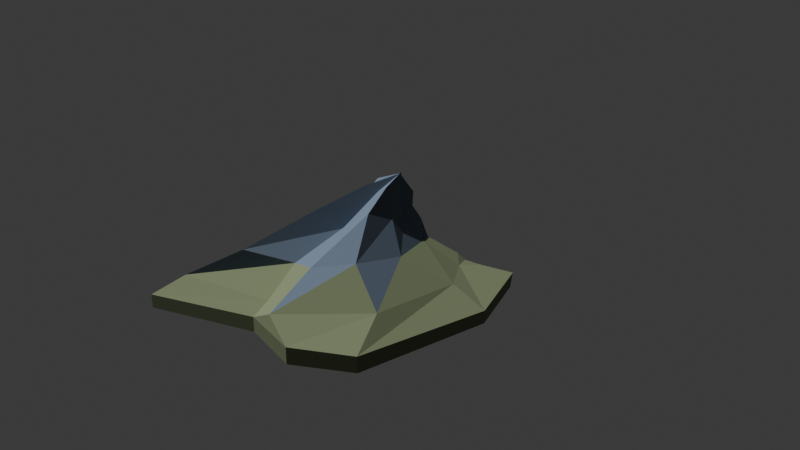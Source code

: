 # Source: massif_blue_buttress.blend  (saved by Blender 4.5.87; exported with 4.5.12 LTS)
import bpy
from mathutils import Matrix  # noqa: F401  (used for matrix-valued properties, if any)

bpy.ops.wm.read_factory_settings(use_empty=True)
scene = bpy.context.scene
scene.name = 'Scene'

# ---- collections
col_collection = bpy.data.collections.new('Collection'); scene.collection.children.link(col_collection)

# ---- materials (node trees are filled in below, after node groups)
mat_alpine_rock_and_snow_008 = bpy.data.materials.new('Alpine rock and snow.008')

# ---- material node trees
mat_alpine_rock_and_snow_008.use_nodes = True; mat_alpine_rock_and_snow_008.node_tree.nodes.clear()
_N = mat_alpine_rock_and_snow_008.node_tree.nodes; _L = mat_alpine_rock_and_snow_008.node_tree.links
n0 = _N.new('ShaderNodeBsdfPrincipled'); n0.name = 'Principled BSDF'; n0.location = (-200, 100)
n0.inputs[2].default_value = 1.0
n1 = _N.new('ShaderNodeOutputMaterial'); n1.name = 'Material Output'; n1.location = (200, 100)
n2 = _N.new('ShaderNodeVertexColor'); n2.name = 'Color Attribute'; n2.location = (0, 0)
n2.layer_name = 'Palette'
_L.new(n0.outputs[0], n1.inputs[0])
_L.new(n2.outputs[0], n0.inputs[0])
n1.is_active_output = True

# ---- world
world_world = bpy.data.worlds.new('World'); scene.world = world_world
world_world.use_nodes = True; world_world.node_tree.nodes.clear()
_N = world_world.node_tree.nodes; _L = world_world.node_tree.links
n0 = _N.new('ShaderNodeOutputWorld'); n0.name = 'World Output'; n0.location = (200, 100)
n1 = _N.new('ShaderNodeBackground'); n1.name = 'Background'; n1.location = (-200, 100)
n1.inputs[0].default_value = (0.05088, 0.05088, 0.05088, 1.0)
_L.new(n1.outputs[0], n0.inputs[0])
n0.is_active_output = True
world_world.color = (0.05088, 0.05088, 0.05088)
world_world.sun_shadow_jitter_overblur = 0.0

# ---- cameras
cam_camera_009 = bpy.data.cameras.new('Camera.009')

# ---- lights
light_sun_008 = bpy.data.lights.new('Sun.008', 'SUN')
light_sun_008.energy = 2.0

# ---- meshes
me_massif_blue_buttressgeometry = bpy.data.meshes.new('massif_blue_buttressGeometry')
me_massif_blue_buttressgeometry.from_pydata([(0.0, 0.0, 84.83), (5.758, -22.8, 79.86), (0.1138, -27.38, 75.7), (-5.321, -25.88, 69.53), (-13.11, -30.73, 78.12), (-12.69, -16.56, 71.96), (-19.24, -7.545, 76.9), (-11.66, -1.169, 68.31), (-10.46, 13.25, 79.94), (-3.388, 4.958, 72.89), (2.325, 5.321, 75.73), (3.81, -4.102, 70.45), (6.971, -12.32, 74.15), (14.74, -53.23, 67.3), (2.845, -61.79, 58.87), (-12.11, -58.78, 46.28), (-29.38, -71.65, 63.68), (-29.28, -35.91, 51.11), (-45.02, -14.54, 61.2), (-26.84, 0.4326, 43.8), (-22.84, 36.44, 67.5), (-7.424, 15.83, 53.13), (8.105, 15.41, 58.83), (10.41, -4.826, 48.04), (18.31, -27.86, 55.58), (39.22, -91.26, 42.16), (10.27, -116.0, 36.76), (-19.17, -108.4, 27.9), (-53.23, -137.5, 38.96), (-56.1, -56.09, 30.16), (-88.31, -26.94, 37.28), (-47.21, 21.2, 26.21), (-48.43, 84.89, 42.58), (-5.419, 46.56, 32.63), (19.81, 50.46, 35.81), (28.56, 1.418, 28.1), (44.35, -43.07, 33.39), (79.38, -105.7, 17.08), (16.53, -166.6, 15.49), (-7.779, -148.5, 11.39), (-89.57, -173.9, 14.47), (-74.33, -80.31, 10.46), (-129.3, 7.342, 13.79), (-67.74, 53.7, 10.7), (-64.41, 164.6, 17.74), (5.202, 100.5, 13.41), (36.27, 114.8, 13.45), (60.3, 14.14, 9.681), (83.25, -18.33, 12.1), (99.43, -146.8, 3.37), (50.01, -177.8, 3.938), (-7.588, -164.9, 2.375), (-102.4, -201.8, 0.9264), (-82.23, -84.91, -0.5299), (-152.3, 70.21, 0.787), (-85.4, 72.1, 2.233), (-40.06, 261.9, 4.229), (-2.782, 161.0, 2.934), (78.88, 152.1, 1.105), (84.18, 70.7, -0.595), (119.3, -18.25, 0.2912), (99.43, -146.8, -12.0), (50.01, -177.8, -12.0), (-7.588, -164.9, -12.0), (-102.4, -201.8, -12.0), (-82.23, -84.91, -12.0), (-152.3, 70.21, -12.0), (-85.4, 72.1, -12.0), (-40.06, 261.9, -12.0), (-2.782, 161.0, -12.0), (78.88, 152.1, -12.0), (84.18, 70.7, -12.0), (119.3, -18.25, -12.0)], [], [(0, 2, 1), (0, 3, 2), (0, 4, 3), (0, 5, 4), (0, 6, 5), (0, 7, 6), (0, 8, 7), (0, 9, 8), (0, 10, 9), (0, 11, 10), (0, 12, 11), (0, 1, 12), (1, 14, 13), (1, 2, 14), (2, 15, 14), (2, 3, 15), (3, 16, 15), (3, 4, 16), (4, 17, 16), (4, 5, 17), (5, 18, 17), (5, 6, 18), (6, 19, 18), (6, 7, 19), (7, 20, 19), (7, 8, 20), (8, 21, 20), (8, 9, 21), (9, 22, 21), (9, 10, 22), (10, 23, 22), (10, 11, 23), (11, 24, 23), (11, 12, 24), (12, 13, 24), (12, 1, 13), (13, 26, 25), (13, 14, 26), (14, 27, 26), (14, 15, 27), (15, 28, 27), (15, 16, 28), (16, 29, 28), (16, 17, 29), (17, 30, 29), (17, 18, 30), (18, 31, 30), (18, 19, 31), (19, 32, 31), (19, 20, 32), (20, 33, 32), (20, 21, 33), (21, 34, 33), (21, 22, 34), (22, 35, 34), (22, 23, 35), (23, 36, 35), (23, 24, 36), (24, 25, 36), (24, 13, 25), (25, 38, 37), (25, 26, 38), (26, 39, 38), (26, 27, 39), (27, 40, 39), (27, 28, 40), (28, 41, 40), (28, 29, 41), (29, 42, 41), (29, 30, 42), (30, 43, 42), (30, 31, 43), (31, 44, 43), (31, 32, 44), (32, 45, 44), (32, 33, 45), (33, 46, 45), (33, 34, 46), (34, 47, 46), (34, 35, 47), (35, 48, 47), (35, 36, 48), (36, 37, 48), (36, 25, 37), (37, 50, 49), (37, 38, 50), (38, 51, 50), (38, 39, 51), (39, 52, 51), (39, 40, 52), (40, 53, 52), (40, 41, 53), (41, 54, 53), (41, 42, 54), (42, 55, 54), (42, 43, 55), (43, 56, 55), (43, 44, 56), (44, 57, 56), (44, 45, 57), (45, 58, 57), (45, 46, 58), (46, 59, 58), (46, 47, 59), (47, 60, 59), (47, 48, 60), (48, 49, 60), (48, 37, 49), (49, 62, 61), (49, 50, 62), (50, 63, 62), (50, 51, 63), (51, 64, 63), (51, 52, 64), (52, 65, 64), (52, 53, 65), (53, 66, 65), (53, 54, 66), (54, 67, 66), (54, 55, 67), (55, 68, 67), (55, 56, 68), (56, 69, 68), (56, 57, 69), (57, 70, 69), (57, 58, 70), (58, 71, 70), (58, 59, 71), (59, 72, 71), (59, 60, 72), (60, 61, 72), (60, 49, 61), (67, 69, 71), (71, 72, 65), (72, 61, 63), (61, 62, 63), (63, 64, 65), (65, 66, 67), (67, 68, 69), (69, 70, 71), (72, 63, 65), (65, 67, 71)])
_ca = me_massif_blue_buttressgeometry.color_attributes.new('Palette', 'FLOAT_COLOR', 'CORNER')
_ca.data.foreach_set('color', [0.2589, 0.3462, 0.4723, 1.0, 0.2589, 0.3462, 0.4723, 1.0, 0.2589, 0.3462, 0.4723, 1.0, 0.248, 0.3315, 0.4521, 1.0, 0.248, 0.3315, 0.4521, 1.0, 0.248, 0.3315, 0.4521, 1.0, 0.1272, 0.1685, 0.2278, 1.0, 0.1272, 0.1685, 0.2278, 1.0, 0.1272, 0.1685, 0.2278, 1.0, 0.2142, 0.2859, 0.3892, 1.0, 0.2142, 0.2859, 0.3892, 1.0, 0.2142, 0.2859, 0.3892, 1.0, 0.2428, 0.3245, 0.4423, 1.0, 0.2428, 0.3245, 0.4423, 1.0, 0.2428, 0.3245, 0.4423, 1.0, 0.1302, 0.1726, 0.2334, 1.0, 0.1302, 0.1726, 0.2334, 1.0, 0.1302, 0.1726, 0.2334, 1.0, 0.2461, 0.329, 0.4485, 1.0, 0.2461, 0.329, 0.4485, 1.0, 0.2461, 0.329, 0.4485, 1.0, 0.1114, 0.1473, 0.1988, 1.0, 0.1114, 0.1473, 0.1988, 1.0, 0.1114, 0.1473, 0.1988, 1.0, 0.139, 0.1844, 0.2496, 1.0, 0.139, 0.1844, 0.2496, 1.0, 0.139, 0.1844, 0.2496, 1.0, 0.1114, 0.1473, 0.1988, 1.0, 0.1114, 0.1473, 0.1988, 1.0, 0.1114, 0.1473, 0.1988, 1.0, 0.1114, 0.1473, 0.1988, 1.0, 0.1114, 0.1473, 0.1988, 1.0, 0.1114, 0.1473, 0.1988, 1.0, 0.1114, 0.1473, 0.1988, 1.0, 0.1114, 0.1473, 0.1988, 1.0, 0.1114, 0.1473, 0.1988, 1.0, 0.2545, 0.3403, 0.4641, 1.0, 0.2545, 0.3403, 0.4641, 1.0, 0.2545, 0.3403, 0.4641, 1.0, 0.2538, 0.3393, 0.4628, 1.0, 0.2538, 0.3393, 0.4628, 1.0, 0.2538, 0.3393, 0.4628, 1.0, 0.2546, 0.3405, 0.4644, 1.0, 0.2546, 0.3405, 0.4644, 1.0, 0.2546, 0.3405, 0.4644, 1.0, 0.2482, 0.3318, 0.4524, 1.0, 0.2482, 0.3318, 0.4524, 1.0, 0.2482, 0.3318, 0.4524, 1.0, 0.1252, 0.1658, 0.2241, 1.0, 0.1252, 0.1658, 0.2241, 1.0, 0.1252, 0.1658, 0.2241, 1.0, 0.1264, 0.1675, 0.2264, 1.0, 0.1264, 0.1675, 0.2264, 1.0, 0.1264, 0.1675, 0.2264, 1.0, 0.2172, 0.2899, 0.3947, 1.0, 0.2172, 0.2899, 0.3947, 1.0, 0.2172, 0.2899, 0.3947, 1.0, 0.2121, 0.2829, 0.3851, 1.0, 0.2121, 0.2829, 0.3851, 1.0, 0.2121, 0.2829, 0.3851, 1.0, 0.2491, 0.3331, 0.4542, 1.0, 0.2491, 0.3331, 0.4542, 1.0, 0.2491, 0.3331, 0.4542, 1.0, 0.2467, 0.3297, 0.4496, 1.0, 0.2467, 0.3297, 0.4496, 1.0, 0.2467, 0.3297, 0.4496, 1.0, 0.1343, 0.1781, 0.2409, 1.0, 0.1343, 0.1781, 0.2409, 1.0, 0.1343, 0.1781, 0.2409, 1.0, 0.132, 0.175, 0.2368, 1.0, 0.132, 0.175, 0.2368, 1.0, 0.132, 0.175, 0.2368, 1.0, 0.2387, 0.319, 0.4348, 1.0, 0.2387, 0.319, 0.4348, 1.0, 0.2387, 0.319, 0.4348, 1.0, 0.2296, 0.3067, 0.4178, 1.0, 0.2296, 0.3067, 0.4178, 1.0, 0.2296, 0.3067, 0.4178, 1.0, 0.1114, 0.1473, 0.1988, 1.0, 0.1114, 0.1473, 0.1988, 1.0, 0.1114, 0.1473, 0.1988, 1.0, 0.1114, 0.1473, 0.1988, 1.0, 0.1114, 0.1473, 0.1988, 1.0, 0.1114, 0.1473, 0.1988, 1.0, 0.1396, 0.1853, 0.2508, 1.0, 0.1396, 0.1853, 0.2508, 1.0, 0.1396, 0.1853, 0.2508, 1.0, 0.1376, 0.1826, 0.2471, 1.0, 0.1376, 0.1826, 0.2471, 1.0, 0.1376, 0.1826, 0.2471, 1.0, 0.1114, 0.1473, 0.1988, 1.0, 0.1114, 0.1473, 0.1988, 1.0, 0.1114, 0.1473, 0.1988, 1.0, 0.1114, 0.1473, 0.1988, 1.0, 0.1114, 0.1473, 0.1988, 1.0, 0.1114, 0.1473, 0.1988, 1.0, 0.1114, 0.1473, 0.1988, 1.0, 0.1114, 0.1473, 0.1988, 1.0, 0.1114, 0.1473, 0.1988, 1.0, 0.1114, 0.1473, 0.1988, 1.0, 0.1114, 0.1473, 0.1988, 1.0, 0.1114, 0.1473, 0.1988, 1.0, 0.1114, 0.1473, 0.1988, 1.0, 0.1114, 0.1473, 0.1988, 1.0, 0.1114, 0.1473, 0.1988, 1.0, 0.1114, 0.1473, 0.1988, 1.0, 0.1114, 0.1473, 0.1988, 1.0, 0.1114, 0.1473, 0.1988, 1.0, 0.2154, 0.2874, 0.3913, 1.0, 0.2154, 0.2874, 0.3913, 1.0, 0.2154, 0.2874, 0.3913, 1.0, 0.2565, 0.343, 0.4678, 1.0, 0.2565, 0.343, 0.4678, 1.0, 0.2565, 0.343, 0.4678, 1.0, 0.2574, 0.3442, 0.4695, 1.0, 0.2574, 0.3442, 0.4695, 1.0, 0.2574, 0.3442, 0.4695, 1.0, 0.2548, 0.3407, 0.4647, 1.0, 0.2548, 0.3407, 0.4647, 1.0, 0.2548, 0.3407, 0.4647, 1.0, 0.1711, 0.2276, 0.309, 1.0, 0.1711, 0.2276, 0.309, 1.0, 0.1711, 0.2276, 0.309, 1.0, 0.1258, 0.1667, 0.2253, 1.0, 0.1258, 0.1667, 0.2253, 1.0, 0.1258, 0.1667, 0.2253, 1.0, 0.2382, 0.3183, 0.4339, 1.0, 0.2382, 0.3183, 0.4339, 1.0, 0.2382, 0.3183, 0.4339, 1.0, 0.2274, 0.3036, 0.4136, 1.0, 0.2274, 0.3036, 0.4136, 1.0, 0.2274, 0.3036, 0.4136, 1.0, 0.2519, 0.3368, 0.4593, 1.0, 0.2519, 0.3368, 0.4593, 1.0, 0.2519, 0.3368, 0.4593, 1.0, 0.2489, 0.3328, 0.4538, 1.0, 0.2489, 0.3328, 0.4538, 1.0, 0.2489, 0.3328, 0.4538, 1.0, 0.19, 0.2531, 0.3441, 1.0, 0.19, 0.2531, 0.3441, 1.0, 0.19, 0.2531, 0.3441, 1.0, 0.1515, 0.2012, 0.2727, 1.0, 0.1515, 0.2012, 0.2727, 1.0, 0.1515, 0.2012, 0.2727, 1.0, 0.2493, 0.3332, 0.4544, 1.0, 0.2493, 0.3332, 0.4544, 1.0, 0.2493, 0.3332, 0.4544, 1.0, 0.2349, 0.3138, 0.4276, 1.0, 0.2349, 0.3138, 0.4276, 1.0, 0.2349, 0.3138, 0.4276, 1.0, 0.1114, 0.1473, 0.1988, 1.0, 0.1114, 0.1473, 0.1988, 1.0, 0.1114, 0.1473, 0.1988, 1.0, 0.1114, 0.1473, 0.1988, 1.0, 0.1114, 0.1473, 0.1988, 1.0, 0.1114, 0.1473, 0.1988, 1.0, 0.1904, 0.2536, 0.3448, 1.0, 0.1904, 0.2536, 0.3448, 1.0, 0.1904, 0.2536, 0.3448, 1.0, 0.1883, 0.2508, 0.3409, 1.0, 0.1883, 0.2508, 0.3409, 1.0, 0.1883, 0.2508, 0.3409, 1.0, 0.1126, 0.1489, 0.2009, 1.0, 0.1126, 0.1489, 0.2009, 1.0, 0.1126, 0.1489, 0.2009, 1.0, 0.1369, 0.1816, 0.2458, 1.0, 0.1369, 0.1816, 0.2458, 1.0, 0.1369, 0.1816, 0.2458, 1.0, 0.1304, 0.1729, 0.2338, 1.0, 0.1304, 0.1729, 0.2338, 1.0, 0.1304, 0.1729, 0.2338, 1.0, 0.1114, 0.1473, 0.1988, 1.0, 0.1114, 0.1473, 0.1988, 1.0, 0.1114, 0.1473, 0.1988, 1.0, 0.1442, 0.1914, 0.2592, 1.0, 0.1442, 0.1914, 0.2592, 1.0, 0.1442, 0.1914, 0.2592, 1.0, 0.115, 0.1521, 0.2054, 1.0, 0.115, 0.1521, 0.2054, 1.0, 0.115, 0.1521, 0.2054, 1.0, 0.269, 0.3202, 0.1788, 1.0, 0.269, 0.3202, 0.1788, 1.0, 0.269, 0.3202, 0.1788, 1.0, 0.2237, 0.2987, 0.4068, 1.0, 0.2237, 0.2987, 0.4068, 1.0, 0.2237, 0.2987, 0.4068, 1.0, 0.3434, 0.4095, 0.2273, 1.0, 0.3434, 0.4095, 0.2273, 1.0, 0.3434, 0.4095, 0.2273, 1.0, 0.3409, 0.4065, 0.2257, 1.0, 0.3409, 0.4065, 0.2257, 1.0, 0.3409, 0.4065, 0.2257, 1.0, 0.3025, 0.3604, 0.2006, 1.0, 0.3025, 0.3604, 0.2006, 1.0, 0.3025, 0.3604, 0.2006, 1.0, 0.1114, 0.1473, 0.1988, 1.0, 0.1114, 0.1473, 0.1988, 1.0, 0.1114, 0.1473, 0.1988, 1.0, 0.3207, 0.3823, 0.2125, 1.0, 0.3207, 0.3823, 0.2125, 1.0, 0.3207, 0.3823, 0.2125, 1.0, 0.2392, 0.3197, 0.4357, 1.0, 0.2392, 0.3197, 0.4357, 1.0, 0.2392, 0.3197, 0.4357, 1.0, 0.3446, 0.4108, 0.228, 1.0, 0.3446, 0.4108, 0.228, 1.0, 0.3446, 0.4108, 0.228, 1.0, 0.1911, 0.2546, 0.3461, 1.0, 0.1911, 0.2546, 0.3461, 1.0, 0.1911, 0.2546, 0.3461, 1.0, 0.292, 0.3478, 0.1938, 1.0, 0.292, 0.3478, 0.1938, 1.0, 0.292, 0.3478, 0.1938, 1.0, 0.2892, 0.3444, 0.192, 1.0, 0.2892, 0.3444, 0.192, 1.0, 0.2892, 0.3444, 0.192, 1.0, 0.334, 0.3982, 0.2212, 1.0, 0.334, 0.3982, 0.2212, 1.0, 0.334, 0.3982, 0.2212, 1.0, 0.2132, 0.2845, 0.3873, 1.0, 0.2132, 0.2845, 0.3873, 1.0, 0.2132, 0.2845, 0.3873, 1.0, 0.233, 0.2771, 0.1553, 1.0, 0.233, 0.2771, 0.1553, 1.0, 0.233, 0.2771, 0.1553, 1.0, 0.1702, 0.2265, 0.3074, 1.0, 0.1702, 0.2265, 0.3074, 1.0, 0.1702, 0.2265, 0.3074, 1.0, 0.2882, 0.3432, 0.1913, 1.0, 0.2882, 0.3432, 0.1913, 1.0, 0.2882, 0.3432, 0.1913, 1.0, 0.212, 0.2829, 0.3851, 1.0, 0.212, 0.2829, 0.3851, 1.0, 0.212, 0.2829, 0.3851, 1.0, 0.2138, 0.2541, 0.1427, 1.0, 0.2138, 0.2541, 0.1427, 1.0, 0.2138, 0.2541, 0.1427, 1.0, 0.2401, 0.2856, 0.16, 1.0, 0.2401, 0.2856, 0.16, 1.0, 0.2401, 0.2856, 0.16, 1.0, 0.2342, 0.2785, 0.1561, 1.0, 0.2342, 0.2785, 0.1561, 1.0, 0.2342, 0.2785, 0.1561, 1.0, 0.2471, 0.2939, 0.1645, 1.0, 0.2471, 0.2939, 0.1645, 1.0, 0.2471, 0.2939, 0.1645, 1.0, 0.2446, 0.2909, 0.1628, 1.0, 0.2446, 0.2909, 0.1628, 1.0, 0.2446, 0.2909, 0.1628, 1.0, 0.1606, 0.2135, 0.2895, 1.0, 0.1606, 0.2135, 0.2895, 1.0, 0.1606, 0.2135, 0.2895, 1.0, 0.299, 0.3562, 0.1984, 1.0, 0.299, 0.3562, 0.1984, 1.0, 0.299, 0.3562, 0.1984, 1.0, 0.29, 0.3454, 0.1925, 1.0, 0.29, 0.3454, 0.1925, 1.0, 0.29, 0.3454, 0.1925, 1.0, 0.2663, 0.317, 0.177, 1.0, 0.2663, 0.317, 0.177, 1.0, 0.2663, 0.317, 0.177, 1.0, 0.3425, 0.4083, 0.2267, 1.0, 0.3425, 0.4083, 0.2267, 1.0, 0.3425, 0.4083, 0.2267, 1.0, 0.2968, 0.3536, 0.197, 1.0, 0.2968, 0.3536, 0.197, 1.0, 0.2968, 0.3536, 0.197, 1.0, 0.2941, 0.3504, 0.1952, 1.0, 0.2941, 0.3504, 0.1952, 1.0, 0.2941, 0.3504, 0.1952, 1.0, 0.2969, 0.3537, 0.197, 1.0, 0.2969, 0.3537, 0.197, 1.0, 0.2969, 0.3537, 0.197, 1.0, 0.3008, 0.3583, 0.1995, 1.0, 0.3008, 0.3583, 0.1995, 1.0, 0.3008, 0.3583, 0.1995, 1.0, 0.3357, 0.4003, 0.2223, 1.0, 0.3357, 0.4003, 0.2223, 1.0, 0.3357, 0.4003, 0.2223, 1.0, 0.1653, 0.196, 0.1109, 1.0, 0.1653, 0.196, 0.1109, 1.0, 0.1653, 0.196, 0.1109, 1.0, 0.295, 0.3513, 0.1957, 1.0, 0.295, 0.3513, 0.1957, 1.0, 0.295, 0.3513, 0.1957, 1.0, 0.2972, 0.3541, 0.1972, 1.0, 0.2972, 0.3541, 0.1972, 1.0, 0.2972, 0.3541, 0.1972, 1.0, 0.3266, 0.3893, 0.2163, 1.0, 0.3266, 0.3893, 0.2163, 1.0, 0.3266, 0.3893, 0.2163, 1.0, 0.1653, 0.196, 0.1109, 1.0, 0.1653, 0.196, 0.1109, 1.0, 0.1653, 0.196, 0.1109, 1.0, 0.2751, 0.3275, 0.1828, 1.0, 0.2751, 0.3275, 0.1828, 1.0, 0.2751, 0.3275, 0.1828, 1.0, 0.2652, 0.3156, 0.1763, 1.0, 0.2652, 0.3156, 0.1763, 1.0, 0.2652, 0.3156, 0.1763, 1.0, 0.2899, 0.3453, 0.1925, 1.0, 0.2899, 0.3453, 0.1925, 1.0, 0.2899, 0.3453, 0.1925, 1.0, 0.265, 0.3154, 0.1762, 1.0, 0.265, 0.3154, 0.1762, 1.0, 0.265, 0.3154, 0.1762, 1.0, 0.2743, 0.3265, 0.1822, 1.0, 0.2743, 0.3265, 0.1822, 1.0, 0.2743, 0.3265, 0.1822, 1.0, 0.2669, 0.3178, 0.1775, 1.0, 0.2669, 0.3178, 0.1775, 1.0, 0.2669, 0.3178, 0.1775, 1.0, 0.2781, 0.3312, 0.1848, 1.0, 0.2781, 0.3312, 0.1848, 1.0, 0.2781, 0.3312, 0.1848, 1.0, 0.2496, 0.297, 0.1661, 1.0, 0.2496, 0.297, 0.1661, 1.0, 0.2496, 0.297, 0.1661, 1.0, 0.2711, 0.3228, 0.1802, 1.0, 0.2711, 0.3228, 0.1802, 1.0, 0.2711, 0.3228, 0.1802, 1.0, 0.2232, 0.2654, 0.1489, 1.0, 0.2232, 0.2654, 0.1489, 1.0, 0.2232, 0.2654, 0.1489, 1.0, 0.1653, 0.196, 0.1109, 1.0, 0.1653, 0.196, 0.1109, 1.0, 0.1653, 0.196, 0.1109, 1.0, 0.1653, 0.196, 0.1109, 1.0, 0.1653, 0.196, 0.1109, 1.0, 0.1653, 0.196, 0.1109, 1.0, 0.2278, 0.2709, 0.1519, 1.0, 0.2278, 0.2709, 0.1519, 1.0, 0.2278, 0.2709, 0.1519, 1.0, 0.2278, 0.2709, 0.1519, 1.0, 0.2278, 0.2709, 0.1519, 1.0, 0.2278, 0.2709, 0.1519, 1.0, 0.1807, 0.2144, 0.121, 1.0, 0.1807, 0.2144, 0.121, 1.0, 0.1807, 0.2144, 0.121, 1.0, 0.1807, 0.2144, 0.121, 1.0, 0.1807, 0.2144, 0.121, 1.0, 0.1807, 0.2144, 0.121, 1.0, 0.232, 0.2759, 0.1546, 1.0, 0.232, 0.2759, 0.1546, 1.0, 0.232, 0.2759, 0.1546, 1.0, 0.232, 0.2759, 0.1546, 1.0, 0.232, 0.2759, 0.1546, 1.0, 0.232, 0.2759, 0.1546, 1.0, 0.2569, 0.3057, 0.1709, 1.0, 0.2569, 0.3057, 0.1709, 1.0, 0.2569, 0.3057, 0.1709, 1.0, 0.2569, 0.3057, 0.1709, 1.0, 0.2569, 0.3057, 0.1709, 1.0, 0.2569, 0.3057, 0.1709, 1.0, 0.1653, 0.196, 0.1109, 1.0, 0.1653, 0.196, 0.1109, 1.0, 0.1653, 0.196, 0.1109, 1.0, 0.1653, 0.196, 0.1109, 1.0, 0.1653, 0.196, 0.1109, 1.0, 0.1653, 0.196, 0.1109, 1.0, 0.2277, 0.2707, 0.1518, 1.0, 0.2277, 0.2707, 0.1518, 1.0, 0.2277, 0.2707, 0.1518, 1.0, 0.2277, 0.2707, 0.1518, 1.0, 0.2277, 0.2707, 0.1518, 1.0, 0.2277, 0.2707, 0.1518, 1.0, 0.1653, 0.196, 0.1109, 1.0, 0.1653, 0.196, 0.1109, 1.0, 0.1653, 0.196, 0.1109, 1.0, 0.1653, 0.196, 0.1109, 1.0, 0.1653, 0.196, 0.1109, 1.0, 0.1653, 0.196, 0.1109, 1.0, 0.1653, 0.196, 0.1109, 1.0, 0.1653, 0.196, 0.1109, 1.0, 0.1653, 0.196, 0.1109, 1.0, 0.1653, 0.196, 0.1109, 1.0, 0.1653, 0.196, 0.1109, 1.0, 0.1653, 0.196, 0.1109, 1.0, 0.1653, 0.196, 0.1109, 1.0, 0.1653, 0.196, 0.1109, 1.0, 0.1653, 0.196, 0.1109, 1.0, 0.1653, 0.196, 0.1109, 1.0, 0.1653, 0.196, 0.1109, 1.0, 0.1653, 0.196, 0.1109, 1.0, 0.1653, 0.196, 0.1109, 1.0, 0.1653, 0.196, 0.1109, 1.0, 0.1653, 0.196, 0.1109, 1.0, 0.1653, 0.196, 0.1109, 1.0, 0.1653, 0.196, 0.1109, 1.0, 0.1653, 0.196, 0.1109, 1.0, 0.1653, 0.196, 0.1109, 1.0, 0.1653, 0.196, 0.1109, 1.0, 0.1653, 0.196, 0.1109, 1.0, 0.1653, 0.196, 0.1109, 1.0, 0.1653, 0.196, 0.1109, 1.0, 0.1653, 0.196, 0.1109, 1.0, 0.1653, 0.196, 0.1109, 1.0, 0.1653, 0.196, 0.1109, 1.0, 0.1653, 0.196, 0.1109, 1.0, 0.1653, 0.196, 0.1109, 1.0, 0.1653, 0.196, 0.1109, 1.0, 0.1653, 0.196, 0.1109, 1.0, 0.1653, 0.196, 0.1109, 1.0, 0.1653, 0.196, 0.1109, 1.0, 0.1653, 0.196, 0.1109, 1.0, 0.1653, 0.196, 0.1109, 1.0, 0.1653, 0.196, 0.1109, 1.0, 0.1653, 0.196, 0.1109, 1.0, 0.1653, 0.196, 0.1109, 1.0, 0.1653, 0.196, 0.1109, 1.0, 0.1653, 0.196, 0.1109, 1.0, 0.1653, 0.196, 0.1109, 1.0, 0.1653, 0.196, 0.1109, 1.0, 0.1653, 0.196, 0.1109, 1.0, 0.1653, 0.196, 0.1109, 1.0, 0.1653, 0.196, 0.1109, 1.0, 0.1653, 0.196, 0.1109, 1.0, 0.1653, 0.196, 0.1109, 1.0, 0.1653, 0.196, 0.1109, 1.0, 0.1653, 0.196, 0.1109, 1.0, 0.1653, 0.196, 0.1109, 1.0, 0.1653, 0.196, 0.1109, 1.0, 0.1653, 0.196, 0.1109, 1.0, 0.1653, 0.196, 0.1109, 1.0, 0.1653, 0.196, 0.1109, 1.0, 0.1653, 0.196, 0.1109, 1.0])
me_massif_blue_buttressgeometry.materials.append(mat_alpine_rock_and_snow_008)
me_massif_blue_buttressgeometry.update()

# ---- objects
ob_massif_blue_buttress = bpy.data.objects.new('massif_blue_buttress', me_massif_blue_buttressgeometry)
ob_camera = bpy.data.objects.new('Camera', cam_camera_009)
ob_sun = bpy.data.objects.new('Sun', light_sun_008)

# ---- transforms, parenting, visibility, modifiers, constraints
ob_massif_blue_buttress.location = (0.0, 0.0, 0.0)
ob_camera.location = (644.0, -644.0, 471.2)
ob_camera.rotation_euler = (1.123, -2.174e-09, 0.7854)
ob_sun.location = (0.0, 0.0, 0.0)
ob_sun.rotation_euler = (0.45, -0.3, -0.4)

# ---- collection membership
scene.collection.objects.link(ob_massif_blue_buttress)
col_collection.objects.link(ob_camera)
col_collection.objects.link(ob_sun)

# ---- scene / render settings (as saved in the file)
scene.camera = ob_camera
scene.frame_start = 1; scene.frame_end = 250; scene.frame_set(1)
scene.render.engine = 'BLENDER_EEVEE_NEXT'
bpy.context.view_layer.update()
